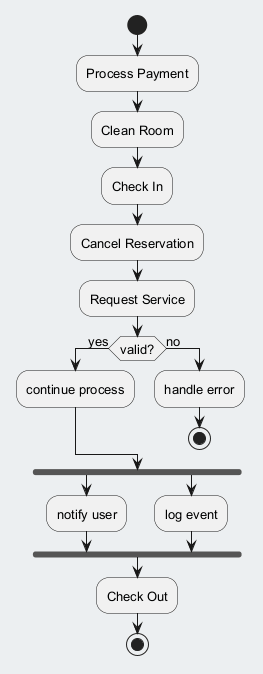

The diagram above was rendered by PlantUML. Its source (embedded in the PNG):
@startuml
skinparam backgroundColor #ECEFF1
skinparam classBackgroundColor #FFFFFF
skinparam classBorderColor #455A64
skinparam defaultFontSize 13
start
:Process Payment;
:Clean Room;
:Check In;
:Cancel Reservation;
:Request Service;
if (valid?) then (yes)
:continue process;
else (no)
:handle error;
stop
endif
fork
:notify user;
fork again
:log event;
end fork
:Check Out;
stop
@enduml